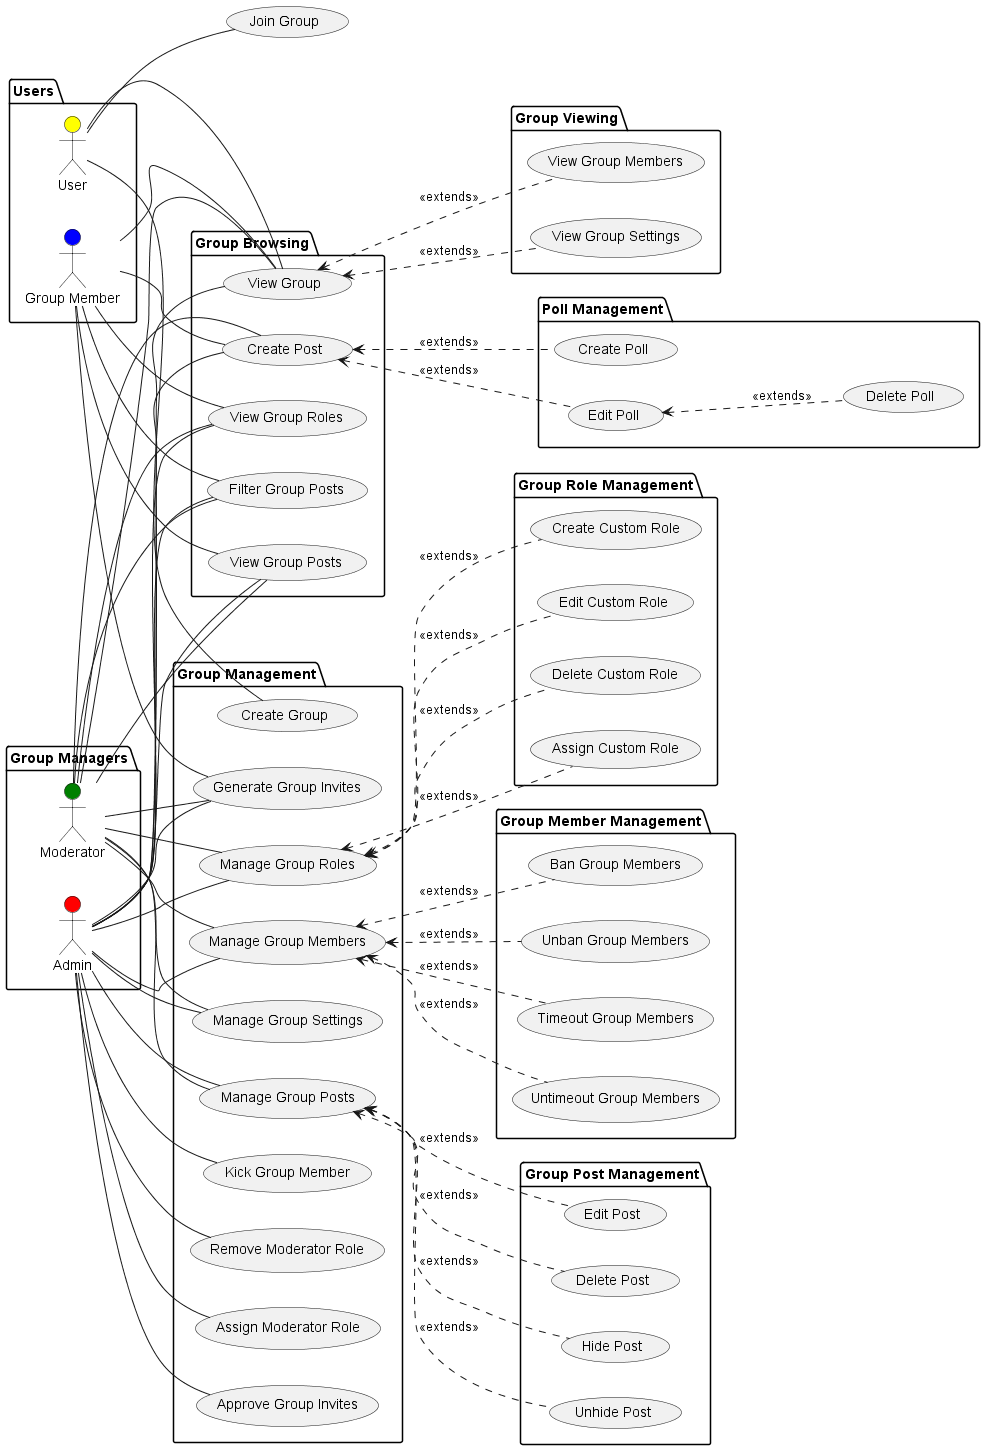

The diagram above was rendered by PlantUML. Its source (embedded in the PNG):
@startuml UseCase Diagram

left to right direction

package "Users" {
    actor User #Yellow
    actor "Group Member" as GroupMember #Blue
}

package "Group Managers" {
    actor Admin #Red
    actor Moderator #Green
}

package "Group Management" {
    usecase (Create Group) as CreateGroup
    usecase (Manage Group Settings) as ManageGroupSettings
    usecase (Manage Group Members) as ManageGroupMembers
    usecase (Manage Group Posts) as ManageGroupPosts
    usecase (Manage Group Roles) as ManageGroupRoles
    usecase (Kick Group Member) as KickGroupMember
    usecase (Remove Moderator Role) as RemoveModeratorRole
    usecase (Assign Moderator Role) as AssignModeratorRole
    usecase (Generate Group Invites) as GenerateGroupInvites
    usecase (Approve Group Invites) as ApproveGroupInvites
}

package "Group Browsing" {
    usecase (View Group) as ViewGroup
    usecase (Create Post) as CreatePost
    usecase (View Group Posts) as ViewGroupPosts
    usecase (View Group Roles) as ViewGroupRoles
    usecase (Filter Group Posts) as FilterGroupPosts
}

User -- CreateGroup
User -- (Join Group)
User -- ViewGroup

package "Group Viewing" {
    usecase (View Group Members) as ViewGroupMembers
    usecase (View Group Settings) as ViewGroupSettings
}

ViewGroup <.. ViewGroupMembers : <<extends>>
ViewGroup <.. ViewGroupSettings : <<extends>>

Admin -- ManageGroupSettings
Admin -- ManageGroupMembers
Admin -- ManageGroupPosts
Admin -- ManageGroupRoles
Admin -- KickGroupMember
Admin -- RemoveModeratorRole
Admin -- AssignModeratorRole

Admin -- ViewGroup
Admin -- CreatePost
Admin -- GenerateGroupInvites
Admin -- ApproveGroupInvites
Admin -- ViewGroupPosts
Admin -- ViewGroupRoles
Admin -- FilterGroupPosts

Moderator -- ManageGroupSettings
Moderator -- ManageGroupMembers
Moderator -- ManageGroupPosts
Moderator -- ManageGroupRoles

Moderator -- ViewGroup
Moderator -- CreatePost
Moderator -- GenerateGroupInvites
Moderator -- ViewGroupPosts
Moderator -- ViewGroupRoles
Moderator -- FilterGroupPosts

package "Group Member Management" {
    usecase (Ban Group Members) as BanGroupMembers
    usecase (Unban Group Members) as UnbanGroupMembers
    usecase (Timeout Group Members) as TimeoutGroupMembers
    usecase (Untimeout Group Members) as UntimeoutGroupMembers
}

ManageGroupMembers <.. BanGroupMembers : <<extends>>
ManageGroupMembers <.. UnbanGroupMembers : <<extends>>
ManageGroupMembers <.. TimeoutGroupMembers : <<extends>>
ManageGroupMembers <.. UntimeoutGroupMembers : <<extends>>

package "Group Role Management" {
    usecase (Create Custom Role) as CreateCustomRole
    usecase (Edit Custom Role) as EditCustomRole
    usecase (Delete Custom Role) as DeleteCustomRole
    usecase (Assign Custom Role) as AssignCustomRole
}

ManageGroupRoles <.. CreateCustomRole : <<extends>>
ManageGroupRoles <.. EditCustomRole : <<extends>>
ManageGroupRoles <.. DeleteCustomRole : <<extends>>
ManageGroupRoles <.. AssignCustomRole : <<extends>>

package "Group Post Management" {
    usecase (Edit Post) as EditPost
    usecase (Delete Post) as DeletePost
    usecase (Hide Post) as HidePost
    usecase (Unhide Post) as UnhidePost
}

ManageGroupPosts <.. EditPost : <<extends>>
ManageGroupPosts <.. DeletePost : <<extends>>
ManageGroupPosts <.. HidePost : <<extends>>
ManageGroupPosts <.. UnhidePost : <<extends>>

GroupMember -- ViewGroup
GroupMember -- CreatePost
GroupMember -- GenerateGroupInvites
GroupMember -- ViewGroupPosts
GroupMember -- ViewGroupRoles
GroupMember -- FilterGroupPosts

package "Poll Management" {
    usecase (Create Poll) as CreatePoll
    usecase (Edit Poll) as EditPoll
    usecase (Delete Poll) as DeletePoll
}

CreatePost <.. CreatePoll : <<extends>>
CreatePost <.. EditPoll : <<extends>>
EditPoll <.. DeletePoll : <<extends>>


@enduml